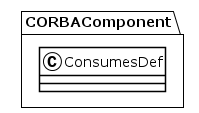

The diagram above was rendered by PlantUML. Its source (embedded in the PNG):
@startuml
!theme plain
package CORBAComponent {
class ConsumesDef {
}
}
@enduml